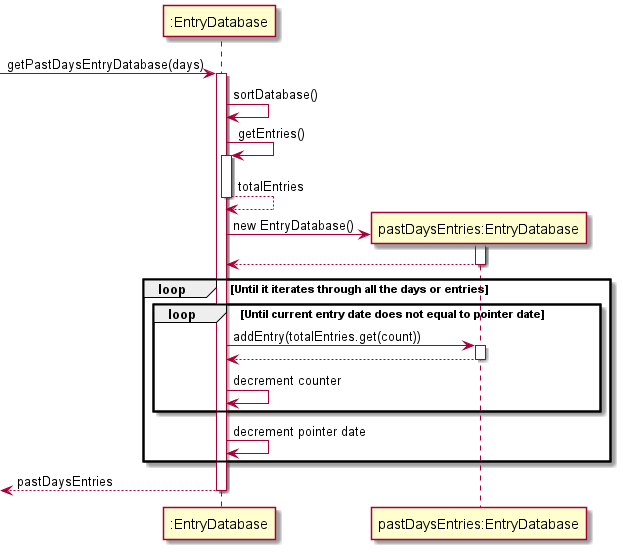

The diagram above was rendered by PlantUML. Its source (embedded in the PNG):
@startuml
'https://plantuml.com/sequence-diagram

-> ":EntryDatabase": getPastDaysEntryDatabase(days)
activate ":EntryDatabase"

":EntryDatabase" -> ":EntryDatabase": sortDatabase()

":EntryDatabase" -> ":EntryDatabase": getEntries()
activate ":EntryDatabase"
":EntryDatabase" --> ":EntryDatabase": totalEntries
deactivate ":EntryDatabase"
create "pastDaysEntries:EntryDatabase"
":EntryDatabase" -> "pastDaysEntries:EntryDatabase": new EntryDatabase()
activate "pastDaysEntries:EntryDatabase"
return 

loop Until it iterates through all the days or entries
    loop Until current entry date does not equal to pointer date

        ":EntryDatabase" -> "pastDaysEntries:EntryDatabase": addEntry(totalEntries.get(count))
        activate "pastDaysEntries:EntryDatabase"
        return

        ":EntryDatabase" -> ":EntryDatabase": decrement counter

    end

    ":EntryDatabase" -> ":EntryDatabase": decrement pointer date
end

return pastDaysEntries
@enduml